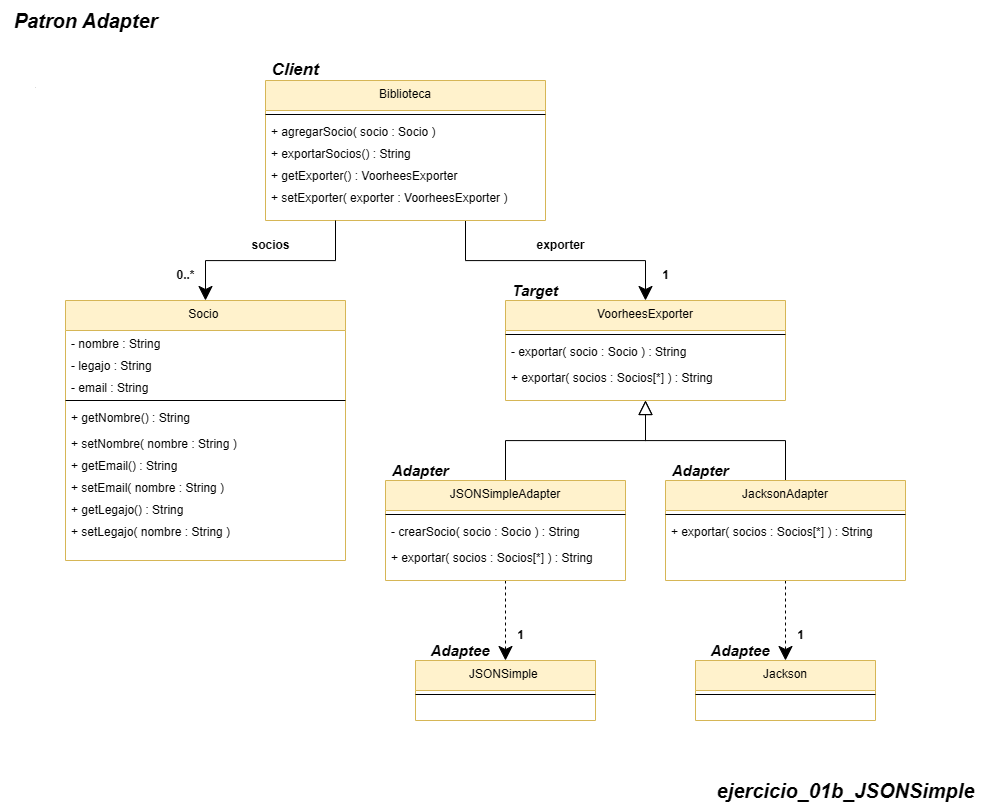

The diagram above was exported from draw.io. Its source (the exported page's mxGraphModel, read from the mxfile embedded in the PNG):
<mxGraphModel dx="1429" dy="1873" grid="1" gridSize="10" guides="1" tooltips="1" connect="1" arrows="1" fold="1" page="1" pageScale="1" pageWidth="850" pageHeight="1100" math="0" shadow="0">
  <root>
    <mxCell id="0" />
    <mxCell id="1" parent="0" />
    <mxCell id="nUhyc5mc1DufUNtcbDXV-121" value="&lt;span style=&quot;font-size: 20px;&quot;&gt;&lt;b&gt;&lt;i&gt;ejercicio_01b_JSONSimple&lt;/i&gt;&lt;/b&gt;&lt;/span&gt;" style="text;html=1;align=center;verticalAlign=middle;resizable=0;points=[];autosize=1;strokeColor=none;fillColor=none;" vertex="1" parent="1">
      <mxGeometry x="745.0000000000002" y="410" width="280" height="40" as="geometry" />
    </mxCell>
    <mxCell id="nUhyc5mc1DufUNtcbDXV-122" style="edgeStyle=orthogonalEdgeStyle;rounded=0;orthogonalLoop=1;jettySize=auto;html=1;entryX=0.5;entryY=0;entryDx=0;entryDy=0;endSize=12;startSize=12;fontStyle=0" edge="1" parent="1" target="nUhyc5mc1DufUNtcbDXV-140">
      <mxGeometry relative="1" as="geometry">
        <mxPoint x="505" y="-140" as="sourcePoint" />
        <mxPoint x="685" y="-70" as="targetPoint" />
        <Array as="points">
          <mxPoint x="505" y="-100" />
          <mxPoint x="685" y="-100" />
        </Array>
      </mxGeometry>
    </mxCell>
    <mxCell id="nUhyc5mc1DufUNtcbDXV-123" value="Biblioteca&#10;" style="swimlane;fontStyle=0;align=center;verticalAlign=top;childLayout=stackLayout;horizontal=1;startSize=30;horizontalStack=0;resizeParent=1;resizeLast=0;collapsible=1;marginBottom=0;rounded=0;shadow=0;strokeWidth=1;fillColor=#fff2cc;strokeColor=#d6b656;" vertex="1" parent="1">
      <mxGeometry x="305" y="-280" width="280" height="140" as="geometry">
        <mxRectangle x="110" y="-20" width="160" height="26" as="alternateBounds" />
      </mxGeometry>
    </mxCell>
    <mxCell id="nUhyc5mc1DufUNtcbDXV-124" value="" style="line;html=1;strokeWidth=1;align=left;verticalAlign=middle;spacingTop=-1;spacingLeft=3;spacingRight=3;rotatable=0;labelPosition=right;points=[];portConstraint=eastwest;" vertex="1" parent="nUhyc5mc1DufUNtcbDXV-123">
      <mxGeometry y="30" width="280" height="8" as="geometry" />
    </mxCell>
    <mxCell id="nUhyc5mc1DufUNtcbDXV-125" value="+ agregarSocio( socio : Socio )" style="text;align=left;verticalAlign=top;spacingLeft=4;spacingRight=4;overflow=hidden;rotatable=0;points=[[0,0.5],[1,0.5]];portConstraint=eastwest;rounded=0;shadow=0;html=0;" vertex="1" parent="nUhyc5mc1DufUNtcbDXV-123">
      <mxGeometry y="38" width="280" height="22" as="geometry" />
    </mxCell>
    <mxCell id="nUhyc5mc1DufUNtcbDXV-126" value="+ exportarSocios() : String" style="text;align=left;verticalAlign=top;spacingLeft=4;spacingRight=4;overflow=hidden;rotatable=0;points=[[0,0.5],[1,0.5]];portConstraint=eastwest;rounded=0;shadow=0;html=0;" vertex="1" parent="nUhyc5mc1DufUNtcbDXV-123">
      <mxGeometry y="60" width="280" height="22" as="geometry" />
    </mxCell>
    <mxCell id="nUhyc5mc1DufUNtcbDXV-127" value="+ getExporter() : VoorheesExporter" style="text;align=left;verticalAlign=top;spacingLeft=4;spacingRight=4;overflow=hidden;rotatable=0;points=[[0,0.5],[1,0.5]];portConstraint=eastwest;rounded=0;shadow=0;html=0;" vertex="1" parent="nUhyc5mc1DufUNtcbDXV-123">
      <mxGeometry y="82" width="280" height="22" as="geometry" />
    </mxCell>
    <mxCell id="nUhyc5mc1DufUNtcbDXV-128" value="+ setExporter( exporter : VoorheesExporter )" style="text;align=left;verticalAlign=top;spacingLeft=4;spacingRight=4;overflow=hidden;rotatable=0;points=[[0,0.5],[1,0.5]];portConstraint=eastwest;rounded=0;shadow=0;html=0;" vertex="1" parent="nUhyc5mc1DufUNtcbDXV-123">
      <mxGeometry y="104" width="280" height="22" as="geometry" />
    </mxCell>
    <mxCell id="nUhyc5mc1DufUNtcbDXV-129" value="Socio &#10;" style="swimlane;fontStyle=0;align=center;verticalAlign=top;childLayout=stackLayout;horizontal=1;startSize=30;horizontalStack=0;resizeParent=1;resizeLast=0;collapsible=1;marginBottom=0;rounded=0;shadow=0;strokeWidth=1;fillColor=#fff2cc;strokeColor=#d6b656;" vertex="1" parent="1">
      <mxGeometry x="105" y="-60" width="280" height="260" as="geometry">
        <mxRectangle x="110" y="-20" width="160" height="26" as="alternateBounds" />
      </mxGeometry>
    </mxCell>
    <mxCell id="nUhyc5mc1DufUNtcbDXV-130" value="- nombre : String" style="text;align=left;verticalAlign=top;spacingLeft=4;spacingRight=4;overflow=hidden;rotatable=0;points=[[0,0.5],[1,0.5]];portConstraint=eastwest;rounded=0;shadow=0;html=0;" vertex="1" parent="nUhyc5mc1DufUNtcbDXV-129">
      <mxGeometry y="30" width="280" height="22" as="geometry" />
    </mxCell>
    <mxCell id="nUhyc5mc1DufUNtcbDXV-131" value="- legajo : String" style="text;align=left;verticalAlign=top;spacingLeft=4;spacingRight=4;overflow=hidden;rotatable=0;points=[[0,0.5],[1,0.5]];portConstraint=eastwest;rounded=0;shadow=0;html=0;" vertex="1" parent="nUhyc5mc1DufUNtcbDXV-129">
      <mxGeometry y="52" width="280" height="22" as="geometry" />
    </mxCell>
    <mxCell id="nUhyc5mc1DufUNtcbDXV-132" value="- email : String" style="text;align=left;verticalAlign=top;spacingLeft=4;spacingRight=4;overflow=hidden;rotatable=0;points=[[0,0.5],[1,0.5]];portConstraint=eastwest;rounded=0;shadow=0;html=0;" vertex="1" parent="nUhyc5mc1DufUNtcbDXV-129">
      <mxGeometry y="74" width="280" height="22" as="geometry" />
    </mxCell>
    <mxCell id="nUhyc5mc1DufUNtcbDXV-133" value="" style="line;html=1;strokeWidth=1;align=left;verticalAlign=middle;spacingTop=-1;spacingLeft=3;spacingRight=3;rotatable=0;labelPosition=right;points=[];portConstraint=eastwest;" vertex="1" parent="nUhyc5mc1DufUNtcbDXV-129">
      <mxGeometry y="96" width="280" height="8" as="geometry" />
    </mxCell>
    <mxCell id="nUhyc5mc1DufUNtcbDXV-134" value="+ getNombre() : String" style="text;align=left;verticalAlign=top;spacingLeft=4;spacingRight=4;overflow=hidden;rotatable=0;points=[[0,0.5],[1,0.5]];portConstraint=eastwest;rounded=0;shadow=0;html=0;" vertex="1" parent="nUhyc5mc1DufUNtcbDXV-129">
      <mxGeometry y="104" width="280" height="26" as="geometry" />
    </mxCell>
    <mxCell id="nUhyc5mc1DufUNtcbDXV-135" value="+ setNombre( nombre : String )" style="text;align=left;verticalAlign=top;spacingLeft=4;spacingRight=4;overflow=hidden;rotatable=0;points=[[0,0.5],[1,0.5]];portConstraint=eastwest;rounded=0;shadow=0;html=0;" vertex="1" parent="nUhyc5mc1DufUNtcbDXV-129">
      <mxGeometry y="130" width="280" height="22" as="geometry" />
    </mxCell>
    <mxCell id="nUhyc5mc1DufUNtcbDXV-136" value="+ getEmail() : String" style="text;align=left;verticalAlign=top;spacingLeft=4;spacingRight=4;overflow=hidden;rotatable=0;points=[[0,0.5],[1,0.5]];portConstraint=eastwest;rounded=0;shadow=0;html=0;" vertex="1" parent="nUhyc5mc1DufUNtcbDXV-129">
      <mxGeometry y="152" width="280" height="22" as="geometry" />
    </mxCell>
    <mxCell id="nUhyc5mc1DufUNtcbDXV-137" value="+ setEmail( nombre : String )" style="text;align=left;verticalAlign=top;spacingLeft=4;spacingRight=4;overflow=hidden;rotatable=0;points=[[0,0.5],[1,0.5]];portConstraint=eastwest;rounded=0;shadow=0;html=0;" vertex="1" parent="nUhyc5mc1DufUNtcbDXV-129">
      <mxGeometry y="174" width="280" height="22" as="geometry" />
    </mxCell>
    <mxCell id="nUhyc5mc1DufUNtcbDXV-138" value="+ getLegajo() : String" style="text;align=left;verticalAlign=top;spacingLeft=4;spacingRight=4;overflow=hidden;rotatable=0;points=[[0,0.5],[1,0.5]];portConstraint=eastwest;rounded=0;shadow=0;html=0;" vertex="1" parent="nUhyc5mc1DufUNtcbDXV-129">
      <mxGeometry y="196" width="280" height="22" as="geometry" />
    </mxCell>
    <mxCell id="nUhyc5mc1DufUNtcbDXV-139" value="+ setLegajo( nombre : String )" style="text;align=left;verticalAlign=top;spacingLeft=4;spacingRight=4;overflow=hidden;rotatable=0;points=[[0,0.5],[1,0.5]];portConstraint=eastwest;rounded=0;shadow=0;html=0;" vertex="1" parent="nUhyc5mc1DufUNtcbDXV-129">
      <mxGeometry y="218" width="280" height="22" as="geometry" />
    </mxCell>
    <mxCell id="nUhyc5mc1DufUNtcbDXV-140" value="VoorheesExporter&#10;" style="swimlane;fontStyle=0;align=center;verticalAlign=top;childLayout=stackLayout;horizontal=1;startSize=30;horizontalStack=0;resizeParent=1;resizeLast=0;collapsible=1;marginBottom=0;rounded=0;shadow=0;strokeWidth=1;fillColor=#fff2cc;strokeColor=#d6b656;" vertex="1" parent="1">
      <mxGeometry x="545" y="-60" width="280" height="100" as="geometry">
        <mxRectangle x="110" y="-20" width="160" height="26" as="alternateBounds" />
      </mxGeometry>
    </mxCell>
    <mxCell id="nUhyc5mc1DufUNtcbDXV-141" value="" style="line;html=1;strokeWidth=1;align=left;verticalAlign=middle;spacingTop=-1;spacingLeft=3;spacingRight=3;rotatable=0;labelPosition=right;points=[];portConstraint=eastwest;" vertex="1" parent="nUhyc5mc1DufUNtcbDXV-140">
      <mxGeometry y="30" width="280" height="8" as="geometry" />
    </mxCell>
    <mxCell id="nUhyc5mc1DufUNtcbDXV-142" value="- exportar( socio : Socio ) : String" style="text;align=left;verticalAlign=top;spacingLeft=4;spacingRight=4;overflow=hidden;rotatable=0;points=[[0,0.5],[1,0.5]];portConstraint=eastwest;rounded=0;shadow=0;html=0;" vertex="1" parent="nUhyc5mc1DufUNtcbDXV-140">
      <mxGeometry y="38" width="280" height="26" as="geometry" />
    </mxCell>
    <mxCell id="nUhyc5mc1DufUNtcbDXV-143" value="+ exportar( socios : Socios[*] ) : String" style="text;align=left;verticalAlign=top;spacingLeft=4;spacingRight=4;overflow=hidden;rotatable=0;points=[[0,0.5],[1,0.5]];portConstraint=eastwest;rounded=0;shadow=0;html=0;" vertex="1" parent="nUhyc5mc1DufUNtcbDXV-140">
      <mxGeometry y="64" width="280" height="22" as="geometry" />
    </mxCell>
    <mxCell id="nUhyc5mc1DufUNtcbDXV-144" style="edgeStyle=orthogonalEdgeStyle;rounded=0;orthogonalLoop=1;jettySize=auto;html=1;endSize=12;startSize=12;entryX=0.5;entryY=0;entryDx=0;entryDy=0;exitX=0.25;exitY=1;exitDx=0;exitDy=0;fontStyle=0" edge="1" parent="1" source="nUhyc5mc1DufUNtcbDXV-123" target="nUhyc5mc1DufUNtcbDXV-129">
      <mxGeometry relative="1" as="geometry">
        <mxPoint x="445" y="-120" as="sourcePoint" />
        <mxPoint x="235" y="-60" as="targetPoint" />
        <Array as="points">
          <mxPoint x="375" y="-100" />
          <mxPoint x="245" y="-100" />
        </Array>
      </mxGeometry>
    </mxCell>
    <mxCell id="nUhyc5mc1DufUNtcbDXV-145" value="&lt;span style=&quot;font-size: 20px;&quot;&gt;&lt;b&gt;&lt;i style=&quot;font-size: 1px;&quot;&gt;.&lt;/i&gt;&lt;/b&gt;&lt;/span&gt;" style="text;html=1;align=center;verticalAlign=middle;resizable=0;points=[];autosize=1;strokeColor=none;fillColor=none;" vertex="1" parent="1">
      <mxGeometry x="65" y="-300" width="20" height="40" as="geometry" />
    </mxCell>
    <mxCell id="nUhyc5mc1DufUNtcbDXV-146" style="edgeStyle=orthogonalEdgeStyle;rounded=0;orthogonalLoop=1;jettySize=auto;html=1;entryX=0.5;entryY=0;entryDx=0;entryDy=0;dashed=1;strokeColor=none;" edge="1" parent="1" source="nUhyc5mc1DufUNtcbDXV-149" target="nUhyc5mc1DufUNtcbDXV-159">
      <mxGeometry relative="1" as="geometry" />
    </mxCell>
    <mxCell id="nUhyc5mc1DufUNtcbDXV-147" style="edgeStyle=orthogonalEdgeStyle;rounded=0;orthogonalLoop=1;jettySize=auto;html=1;entryX=0.5;entryY=0;entryDx=0;entryDy=0;dashed=1;endSize=12;startSize=5;" edge="1" parent="1" source="nUhyc5mc1DufUNtcbDXV-149" target="nUhyc5mc1DufUNtcbDXV-159">
      <mxGeometry relative="1" as="geometry" />
    </mxCell>
    <mxCell id="nUhyc5mc1DufUNtcbDXV-148" style="edgeStyle=orthogonalEdgeStyle;rounded=0;orthogonalLoop=1;jettySize=auto;html=1;endSize=12;startSize=12;endArrow=block;endFill=0;" edge="1" parent="1" source="nUhyc5mc1DufUNtcbDXV-149" target="nUhyc5mc1DufUNtcbDXV-140">
      <mxGeometry relative="1" as="geometry">
        <Array as="points">
          <mxPoint x="545" y="80" />
          <mxPoint x="685" y="80" />
        </Array>
      </mxGeometry>
    </mxCell>
    <mxCell id="nUhyc5mc1DufUNtcbDXV-149" value="JSONSimpleAdapter&#10;" style="swimlane;fontStyle=0;align=center;verticalAlign=top;childLayout=stackLayout;horizontal=1;startSize=30;horizontalStack=0;resizeParent=1;resizeLast=0;collapsible=1;marginBottom=0;rounded=0;shadow=0;strokeWidth=1;fillColor=#fff2cc;strokeColor=#d6b656;" vertex="1" parent="1">
      <mxGeometry x="425" y="120" width="240" height="100" as="geometry">
        <mxRectangle x="110" y="-20" width="160" height="26" as="alternateBounds" />
      </mxGeometry>
    </mxCell>
    <mxCell id="nUhyc5mc1DufUNtcbDXV-150" value="" style="line;html=1;strokeWidth=1;align=left;verticalAlign=middle;spacingTop=-1;spacingLeft=3;spacingRight=3;rotatable=0;labelPosition=right;points=[];portConstraint=eastwest;" vertex="1" parent="nUhyc5mc1DufUNtcbDXV-149">
      <mxGeometry y="30" width="240" height="8" as="geometry" />
    </mxCell>
    <mxCell id="nUhyc5mc1DufUNtcbDXV-151" value="- crearSocio( socio : Socio ) : String" style="text;align=left;verticalAlign=top;spacingLeft=4;spacingRight=4;overflow=hidden;rotatable=0;points=[[0,0.5],[1,0.5]];portConstraint=eastwest;rounded=0;shadow=0;html=0;" vertex="1" parent="nUhyc5mc1DufUNtcbDXV-149">
      <mxGeometry y="38" width="240" height="26" as="geometry" />
    </mxCell>
    <mxCell id="nUhyc5mc1DufUNtcbDXV-152" value="+ exportar( socios : Socios[*] ) : String" style="text;align=left;verticalAlign=top;spacingLeft=4;spacingRight=4;overflow=hidden;rotatable=0;points=[[0,0.5],[1,0.5]];portConstraint=eastwest;rounded=0;shadow=0;html=0;" vertex="1" parent="nUhyc5mc1DufUNtcbDXV-149">
      <mxGeometry y="64" width="240" height="22" as="geometry" />
    </mxCell>
    <mxCell id="nUhyc5mc1DufUNtcbDXV-153" style="edgeStyle=orthogonalEdgeStyle;rounded=0;orthogonalLoop=1;jettySize=auto;html=1;entryX=0.5;entryY=0;entryDx=0;entryDy=0;dashed=1;endSize=12;startSize=5;" edge="1" parent="1" source="nUhyc5mc1DufUNtcbDXV-155" target="nUhyc5mc1DufUNtcbDXV-161">
      <mxGeometry relative="1" as="geometry" />
    </mxCell>
    <mxCell id="nUhyc5mc1DufUNtcbDXV-154" style="edgeStyle=orthogonalEdgeStyle;rounded=0;orthogonalLoop=1;jettySize=auto;html=1;endSize=12;startSize=12;endArrow=block;endFill=0;" edge="1" parent="1" source="nUhyc5mc1DufUNtcbDXV-155" target="nUhyc5mc1DufUNtcbDXV-140">
      <mxGeometry relative="1" as="geometry">
        <Array as="points">
          <mxPoint x="825.0000000000002" y="80" />
          <mxPoint x="685" y="80" />
        </Array>
      </mxGeometry>
    </mxCell>
    <mxCell id="nUhyc5mc1DufUNtcbDXV-155" value="JacksonAdapter&#10;" style="swimlane;fontStyle=0;align=center;verticalAlign=top;childLayout=stackLayout;horizontal=1;startSize=30;horizontalStack=0;resizeParent=1;resizeLast=0;collapsible=1;marginBottom=0;rounded=0;shadow=0;strokeWidth=1;fillColor=#fff2cc;strokeColor=#d6b656;" vertex="1" parent="1">
      <mxGeometry x="705" y="120" width="240" height="100" as="geometry">
        <mxRectangle x="110" y="-20" width="160" height="26" as="alternateBounds" />
      </mxGeometry>
    </mxCell>
    <mxCell id="nUhyc5mc1DufUNtcbDXV-156" value="" style="line;html=1;strokeWidth=1;align=left;verticalAlign=middle;spacingTop=-1;spacingLeft=3;spacingRight=3;rotatable=0;labelPosition=right;points=[];portConstraint=eastwest;" vertex="1" parent="nUhyc5mc1DufUNtcbDXV-155">
      <mxGeometry y="30" width="240" height="8" as="geometry" />
    </mxCell>
    <mxCell id="nUhyc5mc1DufUNtcbDXV-158" value="+ exportar( socios : Socios[*] ) : String" style="text;align=left;verticalAlign=top;spacingLeft=4;spacingRight=4;overflow=hidden;rotatable=0;points=[[0,0.5],[1,0.5]];portConstraint=eastwest;rounded=0;shadow=0;html=0;" vertex="1" parent="nUhyc5mc1DufUNtcbDXV-155">
      <mxGeometry y="38" width="240" height="22" as="geometry" />
    </mxCell>
    <mxCell id="nUhyc5mc1DufUNtcbDXV-159" value="JSONSimple &#10;" style="swimlane;fontStyle=0;align=center;verticalAlign=top;childLayout=stackLayout;horizontal=1;startSize=30;horizontalStack=0;resizeParent=1;resizeLast=0;collapsible=1;marginBottom=0;rounded=0;shadow=0;strokeWidth=1;fillColor=#fff2cc;strokeColor=#d6b656;" vertex="1" parent="1">
      <mxGeometry x="455" y="300" width="180" height="60" as="geometry">
        <mxRectangle x="110" y="-20" width="160" height="26" as="alternateBounds" />
      </mxGeometry>
    </mxCell>
    <mxCell id="nUhyc5mc1DufUNtcbDXV-160" value="" style="line;html=1;strokeWidth=1;align=left;verticalAlign=middle;spacingTop=-1;spacingLeft=3;spacingRight=3;rotatable=0;labelPosition=right;points=[];portConstraint=eastwest;" vertex="1" parent="nUhyc5mc1DufUNtcbDXV-159">
      <mxGeometry y="30" width="180" height="8" as="geometry" />
    </mxCell>
    <mxCell id="nUhyc5mc1DufUNtcbDXV-161" value="Jackson&#10;" style="swimlane;fontStyle=0;align=center;verticalAlign=top;childLayout=stackLayout;horizontal=1;startSize=30;horizontalStack=0;resizeParent=1;resizeLast=0;collapsible=1;marginBottom=0;rounded=0;shadow=0;strokeWidth=1;fillColor=#fff2cc;strokeColor=#d6b656;" vertex="1" parent="1">
      <mxGeometry x="735.0000000000002" y="300" width="180" height="60" as="geometry">
        <mxRectangle x="110" y="-20" width="160" height="26" as="alternateBounds" />
      </mxGeometry>
    </mxCell>
    <mxCell id="nUhyc5mc1DufUNtcbDXV-162" value="" style="line;html=1;strokeWidth=1;align=left;verticalAlign=middle;spacingTop=-1;spacingLeft=3;spacingRight=3;rotatable=0;labelPosition=right;points=[];portConstraint=eastwest;" vertex="1" parent="nUhyc5mc1DufUNtcbDXV-161">
      <mxGeometry y="30" width="180" height="8" as="geometry" />
    </mxCell>
    <mxCell id="nUhyc5mc1DufUNtcbDXV-163" value="&lt;font size=&quot;1&quot; style=&quot;&quot;&gt;&lt;b style=&quot;&quot;&gt;&lt;i style=&quot;font-size: 17px;&quot;&gt;Client&lt;/i&gt;&lt;/b&gt;&lt;/font&gt;" style="text;html=1;align=center;verticalAlign=middle;whiteSpace=wrap;rounded=0;" vertex="1" parent="1">
      <mxGeometry x="305" y="-300" width="60" height="20" as="geometry" />
    </mxCell>
    <mxCell id="nUhyc5mc1DufUNtcbDXV-164" value="&lt;span style=&quot;font-size: x-small;&quot;&gt;&lt;i style=&quot;font-size: 15px;&quot;&gt;Adapter&lt;/i&gt;&lt;/span&gt;" style="text;html=1;align=center;verticalAlign=middle;whiteSpace=wrap;rounded=0;fontStyle=1" vertex="1" parent="1">
      <mxGeometry x="425" y="100" width="70" height="20" as="geometry" />
    </mxCell>
    <mxCell id="nUhyc5mc1DufUNtcbDXV-165" value="&lt;b style=&quot;font-size: x-small;&quot;&gt;&lt;i style=&quot;font-size: 15px;&quot;&gt;Adapter&lt;/i&gt;&lt;/b&gt;" style="text;html=1;align=center;verticalAlign=middle;whiteSpace=wrap;rounded=0;" vertex="1" parent="1">
      <mxGeometry x="705" y="100" width="70" height="20" as="geometry" />
    </mxCell>
    <mxCell id="nUhyc5mc1DufUNtcbDXV-166" value="&lt;b style=&quot;font-size: x-small;&quot;&gt;&lt;i style=&quot;font-size: 15px;&quot;&gt;Adaptee&lt;/i&gt;&lt;/b&gt;" style="text;html=1;align=center;verticalAlign=middle;whiteSpace=wrap;rounded=0;" vertex="1" parent="1">
      <mxGeometry x="465" y="280" width="70" height="20" as="geometry" />
    </mxCell>
    <mxCell id="nUhyc5mc1DufUNtcbDXV-167" value="&lt;b style=&quot;font-size: x-small;&quot;&gt;&lt;i style=&quot;font-size: 15px;&quot;&gt;Adaptee&lt;/i&gt;&lt;/b&gt;" style="text;html=1;align=center;verticalAlign=middle;whiteSpace=wrap;rounded=0;" vertex="1" parent="1">
      <mxGeometry x="745.0000000000002" y="280" width="70" height="20" as="geometry" />
    </mxCell>
    <mxCell id="nUhyc5mc1DufUNtcbDXV-168" value="&lt;span style=&quot;font-size: x-small;&quot;&gt;&lt;i style=&quot;font-size: 15px;&quot;&gt;Target&lt;/i&gt;&lt;/span&gt;" style="text;html=1;align=center;verticalAlign=middle;whiteSpace=wrap;rounded=0;fontStyle=1" vertex="1" parent="1">
      <mxGeometry x="545" y="-80" width="60" height="20" as="geometry" />
    </mxCell>
    <mxCell id="nUhyc5mc1DufUNtcbDXV-169" value="&lt;b style=&quot;&quot;&gt;&lt;i&gt;&lt;font style=&quot;font-size: 20px;&quot;&gt;Patron Adapter&lt;/font&gt;&lt;/i&gt;&lt;/b&gt;" style="text;html=1;align=center;verticalAlign=middle;resizable=0;points=[];autosize=1;strokeColor=none;fillColor=none;" vertex="1" parent="1">
      <mxGeometry x="40" y="-360" width="170" height="40" as="geometry" />
    </mxCell>
    <mxCell id="nUhyc5mc1DufUNtcbDXV-198" value="socios" style="text;html=1;align=center;verticalAlign=middle;resizable=0;points=[];autosize=1;strokeColor=none;fillColor=none;fontStyle=1" vertex="1" parent="1">
      <mxGeometry x="280" y="-130" width="60" height="30" as="geometry" />
    </mxCell>
    <mxCell id="nUhyc5mc1DufUNtcbDXV-199" value="0..*" style="text;html=1;align=center;verticalAlign=middle;resizable=0;points=[];autosize=1;strokeColor=none;fillColor=none;fontStyle=1" vertex="1" parent="1">
      <mxGeometry x="205" y="-100" width="40" height="30" as="geometry" />
    </mxCell>
    <mxCell id="nUhyc5mc1DufUNtcbDXV-200" value="exporter" style="text;html=1;align=center;verticalAlign=middle;resizable=0;points=[];autosize=1;strokeColor=none;fillColor=none;fontStyle=1" vertex="1" parent="1">
      <mxGeometry x="565" y="-130" width="70" height="30" as="geometry" />
    </mxCell>
    <mxCell id="nUhyc5mc1DufUNtcbDXV-201" value="1" style="text;html=1;align=center;verticalAlign=middle;resizable=0;points=[];autosize=1;strokeColor=none;fillColor=none;fontStyle=1" vertex="1" parent="1">
      <mxGeometry x="690" y="-100" width="30" height="30" as="geometry" />
    </mxCell>
    <mxCell id="nUhyc5mc1DufUNtcbDXV-202" value="1" style="text;html=1;align=center;verticalAlign=middle;resizable=0;points=[];autosize=1;strokeColor=none;fillColor=none;fontStyle=1" vertex="1" parent="1">
      <mxGeometry x="545" y="260" width="30" height="30" as="geometry" />
    </mxCell>
    <mxCell id="nUhyc5mc1DufUNtcbDXV-203" value="1" style="text;html=1;align=center;verticalAlign=middle;resizable=0;points=[];autosize=1;strokeColor=none;fillColor=none;fontStyle=1" vertex="1" parent="1">
      <mxGeometry x="825" y="260" width="30" height="30" as="geometry" />
    </mxCell>
  </root>
</mxGraphModel>